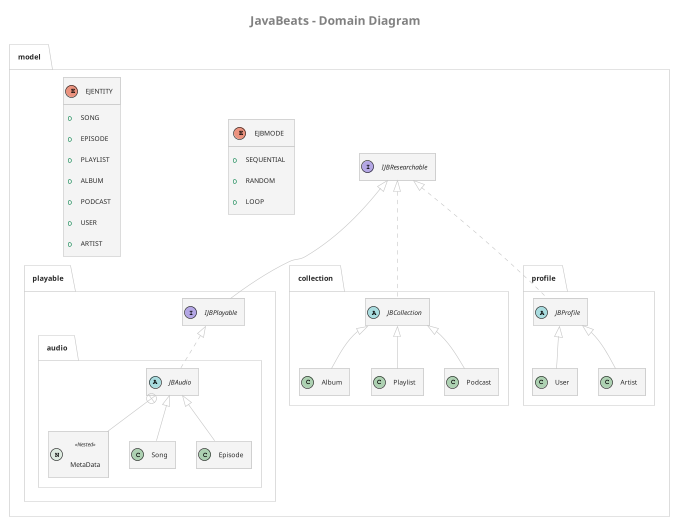

The diagram above was rendered by PlantUML. Its source (embedded in the PNG):
@startuml
!theme carbon-gray

title  <color:grey>JavaBeats - Domain Diagram</color>

!true = 1
!false = 0
!showNesteds = true
!showCompositions = false
!showAttributes = false
!showMethods = false

package model{
    interface IJBResearchable{
    }

    enum EJBMODE{
        + SEQUENTIAL
        + RANDOM
        + LOOP
    }

    enum EJENTITY{
        + SONG
        + EPISODE
        + PLAYLIST
        + ALBUM
        + PODCAST
        + USER
        + ARTIST
    }

    package playable{

        interface IJBPlayable extends model.IJBResearchable{
            !if (showMethods)
                + playFX()
            !endif
        }

        package audio{

            abstract class JBAudio implements model.playable.IJBPlayable{
                !if (showAttributes)
                    - id : int
                    - isFavorite : boolean
                    - metadata : Metadata
                    - audioFile : Blob
                    - int numberOfStreams : int
                    # mediaPlayer : MediaPlayer
                !endif
                !if (showMethods)
                    + getters() & setters()
                !endif
            }
                class MetaData << (N, #DDEBE0) Nested >> {
                    !if (showAttributes)
                        - artist : Artist
                        - title : String
                        - collection : JBCollection
                        - duration : double
                        - releaseDate : Date
                        - genres : String[]
                    !endif
                }

            class Song extends JBAudio{
            }

            class Episode extends JBAudio{
            }
        }
    }

    package collection{

        abstract class JBCollection implements model.IJBResearchable{
            !if (showAttributes)
                - id : int
                - name : String
                - creator : JBProfile
                - picture : Blob
            !endif
            !if (showMethods)
                + scalePicture(size : int) : Image
                + getters() & setters()
            !endif
        }

        class Album extends JBCollection{
            !if (showAttributes)
                - trackList : ArrayList<JBAudio>
            !endif
            !if (showMethods)
                + getters() & setters()
            !endif
        }

        class Playlist extends JBCollection{
            !if (showAttributes)
                - trackList : ArrayList<JBAudio>
                - isVisible : boolean;
            !endif
            !if (showMethods)
                + getters() & setters()
            !endif
        }

        class Podcast extends JBCollection{
            !if (showAttributes)
                - trackList : ArrayList<JBAudio>
            !endif
            !if (showMethods)
                + getters() & setters()
            !endif
        }
    }

    package profile{

        abstract class JBProfile implements model.IJBResearchable{
            !if (showAttributes)
                - username, mail, password, name, surname, biography : String
                - Blob profilePicture : Blob
                - listeningHistory : ArrayList<JBAudio>
                - favorites : Playlist
            !endif
            !if (showMethods)
                + getters() & setters()
            !endif
        }

        class User extends JBProfile{
            !if (showAttributes)
                - isVisible : Boolean
                - totalListeningTime : double
            !endif
            !if (showMethods)
                + getters() & setters()
            !endif
        }

        class Artist extends JBProfile{
            !if (showAttributes)
                - totalListeners : int
            !endif
            !if (showMethods)
                + getters() & setters()
            !endif
        }

    }
}

!if (showCompositions)
  Album *-- JBAudio
  Playlist *-- JBAudio
  Podcast *-- JBAudio
  JBProfile *-- JBAudio
  JBProfile *-- Playlist
  JBCollection *-- JBProfile
  MetaData *-- Artist
  MetaData *-- JBCollection
!endif

!if (showNesteds)
  JBAudio +-- MetaData
!endif

hide empty fields
hide empty methods

@enduml